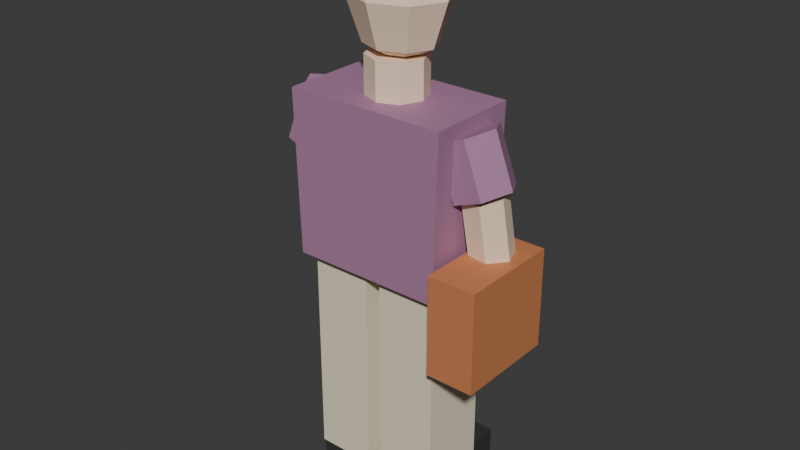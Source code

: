# Source: pedestrian_07.blend  (saved by Blender 5.2.45; exported with 4.5.12 LTS)
import bpy
from mathutils import Matrix  # noqa: F401  (used for matrix-valued properties, if any)

bpy.ops.wm.read_factory_settings(use_empty=True)
scene = bpy.context.scene
scene.name = 'Scene'

# ---- collections
col_collection = bpy.data.collections.new('Collection'); scene.collection.children.link(col_collection)

# ---- materials (node trees are filled in below, after node groups)
mat_traffic_rubber = bpy.data.materials.new('traffic_rubber')
mat_traffic_rubber.diffuse_color = (0.035, 0.039, 0.037, 1.0)
mat_traffic_cream = bpy.data.materials.new('traffic_cream')
mat_traffic_cream.diffuse_color = (0.85, 0.76, 0.57, 1.0)
mat_traffic_purple = bpy.data.materials.new('traffic_purple')
mat_traffic_purple.diffuse_color = (0.4, 0.2, 0.34, 1.0)
mat_traffic_skin3 = bpy.data.materials.new('traffic_skin3')
mat_traffic_skin3.diffuse_color = (0.95, 0.73, 0.55, 1.0)
mat_traffic_copper = bpy.data.materials.new('traffic_copper')
mat_traffic_copper.diffuse_color = (0.6, 0.22, 0.085, 1.0)

# ---- material node trees
mat_traffic_rubber.use_nodes = True; mat_traffic_rubber.node_tree.nodes.clear()
_N = mat_traffic_rubber.node_tree.nodes; _L = mat_traffic_rubber.node_tree.links
n0 = _N.new('ShaderNodeBsdfPrincipled'); n0.name = 'Principled BSDF'; n0.location = (-200, 100)
n0.inputs[0].default_value = (0.035, 0.039, 0.037, 1.0)
n0.inputs[2].default_value = 0.62
n0.inputs[10].default_value = 0.005
n1 = _N.new('ShaderNodeOutputMaterial'); n1.name = 'Material Output'; n1.location = (200, 100)
_L.new(n0.outputs[0], n1.inputs[0])
n1.is_active_output = True
mat_traffic_cream.use_nodes = True; mat_traffic_cream.node_tree.nodes.clear()
_N = mat_traffic_cream.node_tree.nodes; _L = mat_traffic_cream.node_tree.links
n0 = _N.new('ShaderNodeBsdfPrincipled'); n0.name = 'Principled BSDF'; n0.location = (-200, 100)
n0.inputs[0].default_value = (0.85, 0.76, 0.57, 1.0)
n0.inputs[2].default_value = 0.62
n0.inputs[10].default_value = 0.005
n1 = _N.new('ShaderNodeOutputMaterial'); n1.name = 'Material Output'; n1.location = (200, 100)
_L.new(n0.outputs[0], n1.inputs[0])
n1.is_active_output = True
mat_traffic_purple.use_nodes = True; mat_traffic_purple.node_tree.nodes.clear()
_N = mat_traffic_purple.node_tree.nodes; _L = mat_traffic_purple.node_tree.links
n0 = _N.new('ShaderNodeBsdfPrincipled'); n0.name = 'Principled BSDF'; n0.location = (-200, 100)
n0.inputs[0].default_value = (0.4, 0.2, 0.34, 1.0)
n0.inputs[2].default_value = 0.62
n0.inputs[10].default_value = 0.005
n1 = _N.new('ShaderNodeOutputMaterial'); n1.name = 'Material Output'; n1.location = (200, 100)
_L.new(n0.outputs[0], n1.inputs[0])
n1.is_active_output = True
mat_traffic_skin3.use_nodes = True; mat_traffic_skin3.node_tree.nodes.clear()
_N = mat_traffic_skin3.node_tree.nodes; _L = mat_traffic_skin3.node_tree.links
n0 = _N.new('ShaderNodeBsdfPrincipled'); n0.name = 'Principled BSDF'; n0.location = (-200, 100)
n0.inputs[0].default_value = (0.95, 0.73, 0.55, 1.0)
n0.inputs[2].default_value = 0.62
n0.inputs[10].default_value = 0.005
n1 = _N.new('ShaderNodeOutputMaterial'); n1.name = 'Material Output'; n1.location = (200, 100)
_L.new(n0.outputs[0], n1.inputs[0])
n1.is_active_output = True
mat_traffic_copper.use_nodes = True; mat_traffic_copper.node_tree.nodes.clear()
_N = mat_traffic_copper.node_tree.nodes; _L = mat_traffic_copper.node_tree.links
n0 = _N.new('ShaderNodeBsdfPrincipled'); n0.name = 'Principled BSDF'; n0.location = (-200, 100)
n0.inputs[0].default_value = (0.6, 0.22, 0.085, 1.0)
n0.inputs[2].default_value = 0.62
n0.inputs[10].default_value = 0.005
n1 = _N.new('ShaderNodeOutputMaterial'); n1.name = 'Material Output'; n1.location = (200, 100)
_L.new(n0.outputs[0], n1.inputs[0])
n1.is_active_output = True

# ---- world
world_world = bpy.data.worlds.new('World'); scene.world = world_world
world_world.use_nodes = True; world_world.node_tree.nodes.clear()
_N = world_world.node_tree.nodes; _L = world_world.node_tree.links
n0 = _N.new('ShaderNodeOutputWorld'); n0.name = 'World Output'; n0.location = (200, 100)
n1 = _N.new('ShaderNodeBackground'); n1.name = 'Background'; n1.location = (-200, 100)
n1.inputs[0].default_value = (0.05088, 0.05088, 0.05088, 1.0)
_L.new(n1.outputs[0], n0.inputs[0])
n0.is_active_output = True
world_world.color = (0.05088, 0.05088, 0.05088)
world_world.sun_shadow_jitter_overblur = 0.0

# ---- meshes
me_cube = bpy.data.meshes.new('Cube')
me_cube.from_pydata([(-0.0936, -0.155, -0.065), (-0.0936, -0.155, 0.065), (-0.0936, 0.155, -0.065), (-0.0936, 0.155, 0.065), (0.0936, -0.155, -0.065), (0.0936, -0.155, 0.065), (0.0936, 0.155, -0.065), (0.0936, 0.155, 0.065)], [], [(0, 1, 3, 2), (2, 3, 7, 6), (6, 7, 5, 4), (4, 5, 1, 0), (2, 6, 4, 0), (7, 3, 1, 5)])
_uv = me_cube.uv_layers.new(name='UVMap')
_uv.uv.foreach_set('vector', [0.375, 0.0, 0.625, 0.0, 0.625, 0.25, 0.375, 0.25, 0.375, 0.25, 0.625, 0.25, 0.625, 0.5, 0.375, 0.5, 0.375, 0.5, 0.625, 0.5, 0.625, 0.75, 0.375, 0.75, 0.375, 0.75, 0.625, 0.75, 0.625, 1.0, 0.375, 1.0, 0.125, 0.5, 0.375, 0.5, 0.375, 0.75, 0.125, 0.75, 0.625, 0.5, 0.875, 0.5, 0.875, 0.75, 0.625, 0.75])
me_cube.materials.append(mat_traffic_rubber)
me_cube.update()
me_cube_001 = bpy.data.meshes.new('Cube.001')
me_cube_001.from_pydata([(-0.096, -0.11, -0.3433), (-0.096, -0.11, 0.3433), (-0.096, 0.11, -0.3433), (-0.096, 0.11, 0.3433), (0.096, -0.11, -0.3433), (0.096, -0.11, 0.3433), (0.096, 0.11, -0.3433), (0.096, 0.11, 0.3433)], [], [(0, 1, 3, 2), (2, 3, 7, 6), (6, 7, 5, 4), (4, 5, 1, 0), (2, 6, 4, 0), (7, 3, 1, 5)])
_uv = me_cube_001.uv_layers.new(name='UVMap')
_uv.uv.foreach_set('vector', [0.375, 0.0, 0.625, 0.0, 0.625, 0.25, 0.375, 0.25, 0.375, 0.25, 0.625, 0.25, 0.625, 0.5, 0.375, 0.5, 0.375, 0.5, 0.625, 0.5, 0.625, 0.75, 0.375, 0.75, 0.375, 0.75, 0.625, 0.75, 0.625, 1.0, 0.375, 1.0, 0.125, 0.5, 0.375, 0.5, 0.375, 0.75, 0.125, 0.75, 0.625, 0.5, 0.875, 0.5, 0.875, 0.75, 0.625, 0.75])
me_cube_001.materials.append(mat_traffic_cream)
me_cube_001.update()
me_cube_002 = bpy.data.meshes.new('Cube.002')
me_cube_002.from_pydata([(-0.0936, -0.155, -0.065), (-0.0936, -0.155, 0.065), (-0.0936, 0.155, -0.065), (-0.0936, 0.155, 0.065), (0.0936, -0.155, -0.065), (0.0936, -0.155, 0.065), (0.0936, 0.155, -0.065), (0.0936, 0.155, 0.065)], [], [(0, 1, 3, 2), (2, 3, 7, 6), (6, 7, 5, 4), (4, 5, 1, 0), (2, 6, 4, 0), (7, 3, 1, 5)])
_uv = me_cube_002.uv_layers.new(name='UVMap')
_uv.uv.foreach_set('vector', [0.375, 0.0, 0.625, 0.0, 0.625, 0.25, 0.375, 0.25, 0.375, 0.25, 0.625, 0.25, 0.625, 0.5, 0.375, 0.5, 0.375, 0.5, 0.625, 0.5, 0.625, 0.75, 0.375, 0.75, 0.375, 0.75, 0.625, 0.75, 0.625, 1.0, 0.375, 1.0, 0.125, 0.5, 0.375, 0.5, 0.375, 0.75, 0.125, 0.75, 0.625, 0.5, 0.875, 0.5, 0.875, 0.75, 0.625, 0.75])
me_cube_002.materials.append(mat_traffic_rubber)
me_cube_002.update()
me_cube_003 = bpy.data.meshes.new('Cube.003')
me_cube_003.from_pydata([(-0.096, -0.11, -0.3433), (-0.096, -0.11, 0.3433), (-0.096, 0.11, -0.3433), (-0.096, 0.11, 0.3433), (0.096, -0.11, -0.3433), (0.096, -0.11, 0.3433), (0.096, 0.11, -0.3433), (0.096, 0.11, 0.3433)], [], [(0, 1, 3, 2), (2, 3, 7, 6), (6, 7, 5, 4), (4, 5, 1, 0), (2, 6, 4, 0), (7, 3, 1, 5)])
_uv = me_cube_003.uv_layers.new(name='UVMap')
_uv.uv.foreach_set('vector', [0.375, 0.0, 0.625, 0.0, 0.625, 0.25, 0.375, 0.25, 0.375, 0.25, 0.625, 0.25, 0.625, 0.5, 0.375, 0.5, 0.375, 0.5, 0.625, 0.5, 0.625, 0.75, 0.375, 0.75, 0.375, 0.75, 0.625, 0.75, 0.625, 1.0, 0.375, 1.0, 0.125, 0.5, 0.375, 0.5, 0.375, 0.75, 0.125, 0.75, 0.625, 0.5, 0.875, 0.5, 0.875, 0.75, 0.625, 0.75])
me_cube_003.materials.append(mat_traffic_cream)
me_cube_003.update()
me_shirt = bpy.data.meshes.new('Shirt')
me_shirt.from_pydata([(-0.24, -0.145, 0.7566), (0.24, -0.145, 0.7566), (0.2544, -0.145, 1.265), (-0.2544, -0.145, 1.265), (-0.24, 0.145, 0.7566), (0.24, 0.145, 0.7566), (0.2544, 0.145, 1.265), (-0.2544, 0.145, 1.265)], [], [(3, 2, 1, 0), (0, 1, 5, 4), (1, 2, 6, 5), (2, 3, 7, 6), (3, 0, 4, 7), (4, 5, 6, 7)])
me_shirt.materials.append(mat_traffic_purple)
me_shirt.update()
me_cylinder = bpy.data.meshes.new('Cylinder')
me_cylinder.from_pydata([(0.0, 0.09, -0.075), (0.0, 0.09, 0.075), (0.06364, 0.06364, -0.075), (0.06364, 0.06364, 0.075), (0.09, 0.0, -0.075), (0.09, 0.0, 0.075), (0.06364, -0.06364, -0.075), (0.06364, -0.06364, 0.075), (0.0, -0.09, -0.075), (0.0, -0.09, 0.075), (-0.06364, -0.06364, -0.075), (-0.06364, -0.06364, 0.075), (-0.09, 0.0, -0.075), (-0.09, 0.0, 0.075), (-0.06364, 0.06364, -0.075), (-0.06364, 0.06364, 0.075)], [], [(0, 1, 3, 2), (2, 3, 5, 4), (4, 5, 7, 6), (6, 7, 9, 8), (8, 9, 11, 10), (10, 11, 13, 12), (3, 1, 15, 13, 11, 9, 7, 5), (12, 13, 15, 14), (14, 15, 1, 0), (0, 2, 4, 6, 8, 10, 12, 14)])
_uv = me_cylinder.uv_layers.new(name='UVMap')
_uv.uv.foreach_set('vector', [1.0, 0.5, 1.0, 1.0, 0.875, 1.0, 0.875, 0.5, 0.875, 0.5, 0.875, 1.0, 0.75, 1.0, 0.75, 0.5, 0.75, 0.5, 0.75, 1.0, 0.625, 1.0, 0.625, 0.5, 0.625, 0.5, 0.625, 1.0, 0.5, 1.0, 0.5, 0.5, 0.5, 0.5, 0.5, 1.0, 0.375, 1.0, 0.375, 0.5, 0.375, 0.5, 0.375, 1.0, 0.25, 1.0, 0.25, 0.5, 0.4197, 0.4197, 0.25, 0.49, 0.08029, 0.4197, 0.01, 0.25, 0.08029, 0.08029, 0.25, 0.01, 0.4197, 0.08029, 0.49, 0.25, 0.25, 0.5, 0.25, 1.0, 0.125, 1.0, 0.125, 0.5, 0.125, 0.5, 0.125, 1.0, 0.0, 1.0, 0.0, 0.5, 0.75, 0.49, 0.9197, 0.4197, 0.99, 0.25, 0.9197, 0.08029, 0.75, 0.01, 0.5803, 0.08029, 0.51, 0.25, 0.5803, 0.4197])
me_cylinder.materials.append(mat_traffic_skin3)
me_cylinder.update()
me_sphere = bpy.data.meshes.new('Sphere')
me_sphere.from_pydata([(0.0, 0.0, 0.19), (0.0, 0.09899, 0.1344), (0.0, 0.14, 0.0), (0.0, 0.09899, -0.1344), (0.0, 0.0, -0.19), (0.0775, 0.07, 0.1344), (0.1096, 0.09899, 0.0), (0.0775, 0.07, -0.1344), (0.1096, 0.0, 0.1344), (0.155, 0.0, 0.0), (0.1096, 0.0, -0.1344), (0.0775, -0.07, 0.1344), (0.1096, -0.09899, 0.0), (0.0775, -0.07, -0.1344), (0.0, -0.09899, 0.1344), (0.0, -0.14, 0.0), (0.0, -0.09899, -0.1344), (-0.0775, -0.07, 0.1344), (-0.1096, -0.09899, 0.0), (-0.0775, -0.07, -0.1344), (-0.1096, 0.0, 0.1344), (-0.155, 0.0, 0.0), (-0.1096, 0.0, -0.1344), (-0.0775, 0.07, 0.1344), (-0.1096, 0.09899, 0.0), (-0.0775, 0.07, -0.1344)], [], [(3, 2, 6, 7), (1, 0, 5), (4, 3, 7), (2, 1, 5, 6), (5, 0, 8), (4, 7, 10), (6, 5, 8, 9), (7, 6, 9, 10), (10, 9, 12, 13), (8, 0, 11), (4, 10, 13), (9, 8, 11, 12), (13, 12, 15, 16), (11, 0, 14), (4, 13, 16), (12, 11, 14, 15), (16, 15, 18, 19), (14, 0, 17), (4, 16, 19), (15, 14, 17, 18), (19, 18, 21, 22), (17, 0, 20), (4, 19, 22), (18, 17, 20, 21), (22, 21, 24, 25), (20, 0, 23), (4, 22, 25), (21, 20, 23, 24), (24, 23, 1, 2), (25, 24, 2, 3), (23, 0, 1), (4, 25, 3)])
_uv = me_sphere.uv_layers.new(name='UVMap')
_uv.uv.foreach_set('vector', [0.75, 0.25, 0.75, 0.5, 0.625, 0.5, 0.625, 0.25, 0.75, 0.75, 0.6875, 1.0, 0.625, 0.75, 0.6875, 5.96e-08, 0.75, 0.25, 0.625, 0.25, 0.75, 0.5, 0.75, 0.75, 0.625, 0.75, 0.625, 0.5, 0.625, 0.75, 0.5625, 1.0, 0.5, 0.75, 0.5625, 5.96e-08, 0.625, 0.25, 0.5, 0.25, 0.625, 0.5, 0.625, 0.75, 0.5, 0.75, 0.5, 0.5, 0.625, 0.25, 0.625, 0.5, 0.5, 0.5, 0.5, 0.25, 0.5, 0.25, 0.5, 0.5, 0.375, 0.5, 0.375, 0.25, 0.5, 0.75, 0.4375, 1.0, 0.375, 0.75, 0.4375, 5.96e-08, 0.5, 0.25, 0.375, 0.25, 0.5, 0.5, 0.5, 0.75, 0.375, 0.75, 0.375, 0.5, 0.375, 0.25, 0.375, 0.5, 0.25, 0.5, 0.25, 0.25, 0.375, 0.75, 0.3125, 1.0, 0.25, 0.75, 0.3125, 5.96e-08, 0.375, 0.25, 0.25, 0.25, 0.375, 0.5, 0.375, 0.75, 0.25, 0.75, 0.25, 0.5, 0.25, 0.25, 0.25, 0.5, 0.125, 0.5, 0.125, 0.25, 0.25, 0.75, 0.1875, 1.0, 0.125, 0.75, 0.1875, 5.96e-08, 0.25, 0.25, 0.125, 0.25, 0.25, 0.5, 0.25, 0.75, 0.125, 0.75, 0.125, 0.5, 0.125, 0.25, 0.125, 0.5, 0.0, 0.5, 0.0, 0.25, 0.125, 0.75, 0.0625, 1.0, 0.0, 0.75, 0.0625, 5.96e-08, 0.125, 0.25, 0.0, 0.25, 0.125, 0.5, 0.125, 0.75, 0.0, 0.75, 0.0, 0.5, 1.0, 0.25, 1.0, 0.5, 0.875, 0.5, 0.875, 0.25, 1.0, 0.75, 0.9375, 1.0, 0.875, 0.75, 0.9375, 5.96e-08, 1.0, 0.25, 0.875, 0.25, 1.0, 0.5, 1.0, 0.75, 0.875, 0.75, 0.875, 0.5, 0.875, 0.5, 0.875, 0.75, 0.75, 0.75, 0.75, 0.5, 0.875, 0.25, 0.875, 0.5, 0.75, 0.5, 0.75, 0.25, 0.875, 0.75, 0.8125, 1.0, 0.75, 0.75, 0.8125, 5.96e-08, 0.875, 0.25, 0.75, 0.25])
me_sphere.materials.append(mat_traffic_skin3)
me_sphere.update()
me_cube_004 = bpy.data.meshes.new('Cube.004')
me_cube_004.from_pydata([(-0.14, -0.12, -0.045), (-0.14, -0.12, 0.045), (-0.14, 0.12, -0.045), (-0.14, 0.12, 0.045), (0.14, -0.12, -0.045), (0.14, -0.12, 0.045), (0.14, 0.12, -0.045), (0.14, 0.12, 0.045)], [], [(0, 1, 3, 2), (2, 3, 7, 6), (6, 7, 5, 4), (4, 5, 1, 0), (2, 6, 4, 0), (7, 3, 1, 5)])
_uv = me_cube_004.uv_layers.new(name='UVMap')
_uv.uv.foreach_set('vector', [0.375, 0.0, 0.625, 0.0, 0.625, 0.25, 0.375, 0.25, 0.375, 0.25, 0.625, 0.25, 0.625, 0.5, 0.375, 0.5, 0.375, 0.5, 0.625, 0.5, 0.625, 0.75, 0.375, 0.75, 0.375, 0.75, 0.625, 0.75, 0.625, 1.0, 0.375, 1.0, 0.125, 0.5, 0.375, 0.5, 0.375, 0.75, 0.125, 0.75, 0.625, 0.5, 0.875, 0.5, 0.875, 0.75, 0.625, 0.75])
me_cube_004.materials.append(mat_traffic_rubber)
me_cube_004.update()
me_cube_005 = bpy.data.meshes.new('Cube.005')
me_cube_005.from_pydata([(-0.0325, -0.0325, -0.035), (-0.0325, -0.0325, 0.035), (-0.0325, 0.0325, -0.035), (-0.0325, 0.0325, 0.035), (0.0325, -0.0325, -0.035), (0.0325, -0.0325, 0.035), (0.0325, 0.0325, -0.035), (0.0325, 0.0325, 0.035)], [], [(0, 1, 3, 2), (2, 3, 7, 6), (6, 7, 5, 4), (4, 5, 1, 0), (2, 6, 4, 0), (7, 3, 1, 5)])
_uv = me_cube_005.uv_layers.new(name='UVMap')
_uv.uv.foreach_set('vector', [0.375, 0.0, 0.625, 0.0, 0.625, 0.25, 0.375, 0.25, 0.375, 0.25, 0.625, 0.25, 0.625, 0.5, 0.375, 0.5, 0.375, 0.5, 0.625, 0.5, 0.625, 0.75, 0.375, 0.75, 0.375, 0.75, 0.625, 0.75, 0.625, 1.0, 0.375, 1.0, 0.125, 0.5, 0.375, 0.5, 0.375, 0.75, 0.125, 0.75, 0.625, 0.5, 0.875, 0.5, 0.875, 0.75, 0.625, 0.75])
me_cube_005.materials.append(mat_traffic_skin3)
me_cube_005.update()
me_cylinder_001 = bpy.data.meshes.new('Cylinder.001')
me_cylinder_001.from_pydata([(0.0, 0.092, -0.08575), (0.0, 0.092, 0.08575), (0.07967, 0.046, -0.08575), (0.07967, 0.046, 0.08575), (0.07967, -0.046, -0.08575), (0.07967, -0.046, 0.08575), (0.0, -0.092, -0.08575), (0.0, -0.092, 0.08575), (-0.07967, -0.046, -0.08575), (-0.07967, -0.046, 0.08575), (-0.07967, 0.046, -0.08575), (-0.07967, 0.046, 0.08575)], [], [(0, 1, 3, 2), (2, 3, 5, 4), (4, 5, 7, 6), (6, 7, 9, 8), (3, 1, 11, 9, 7, 5), (8, 9, 11, 10), (10, 11, 1, 0), (0, 2, 4, 6, 8, 10)])
_uv = me_cylinder_001.uv_layers.new(name='UVMap')
_uv.uv.foreach_set('vector', [1.0, 0.5, 1.0, 1.0, 0.8333, 1.0, 0.8333, 0.5, 0.8333, 0.5, 0.8333, 1.0, 0.6667, 1.0, 0.6667, 0.5, 0.6667, 0.5, 0.6667, 1.0, 0.5, 1.0, 0.5, 0.5, 0.5, 0.5, 0.5, 1.0, 0.3333, 1.0, 0.3333, 0.5, 0.4578, 0.37, 0.25, 0.49, 0.04215, 0.37, 0.04215, 0.13, 0.25, 0.01, 0.4578, 0.13, 0.3333, 0.5, 0.3333, 1.0, 0.1667, 1.0, 0.1667, 0.5, 0.1667, 0.5, 0.1667, 1.0, -8.941e-08, 1.0, -8.941e-08, 0.5, 0.75, 0.49, 0.9578, 0.37, 0.9578, 0.13, 0.75, 0.01, 0.5422, 0.13, 0.5422, 0.37])
me_cylinder_001.materials.append(mat_traffic_purple)
me_cylinder_001.update()
me_cylinder_002 = bpy.data.meshes.new('Cylinder.002')
me_cylinder_002.from_pydata([(0.0, 0.066, -0.1152), (0.0, 0.066, 0.1152), (0.05716, 0.033, -0.1152), (0.05716, 0.033, 0.1152), (0.05716, -0.033, -0.1152), (0.05716, -0.033, 0.1152), (0.0, -0.066, -0.1152), (0.0, -0.066, 0.1152), (-0.05716, -0.033, -0.1152), (-0.05716, -0.033, 0.1152), (-0.05716, 0.033, -0.1152), (-0.05716, 0.033, 0.1152)], [], [(0, 1, 3, 2), (2, 3, 5, 4), (4, 5, 7, 6), (6, 7, 9, 8), (3, 1, 11, 9, 7, 5), (8, 9, 11, 10), (10, 11, 1, 0), (0, 2, 4, 6, 8, 10)])
_uv = me_cylinder_002.uv_layers.new(name='UVMap')
_uv.uv.foreach_set('vector', [1.0, 0.5, 1.0, 1.0, 0.8333, 1.0, 0.8333, 0.5, 0.8333, 0.5, 0.8333, 1.0, 0.6667, 1.0, 0.6667, 0.5, 0.6667, 0.5, 0.6667, 1.0, 0.5, 1.0, 0.5, 0.5, 0.5, 0.5, 0.5, 1.0, 0.3333, 1.0, 0.3333, 0.5, 0.4578, 0.37, 0.25, 0.49, 0.04215, 0.37, 0.04215, 0.13, 0.25, 0.01, 0.4578, 0.13, 0.3333, 0.5, 0.3333, 1.0, 0.1667, 1.0, 0.1667, 0.5, 0.1667, 0.5, 0.1667, 1.0, -8.941e-08, 1.0, -8.941e-08, 0.5, 0.75, 0.49, 0.9578, 0.37, 0.9578, 0.13, 0.75, 0.01, 0.5422, 0.13, 0.5422, 0.37])
me_cylinder_002.materials.append(mat_traffic_skin3)
me_cylinder_002.update()
me_cylinder_003 = bpy.data.meshes.new('Cylinder.003')
me_cylinder_003.from_pydata([(0.0, 0.092, -0.08575), (0.0, 0.092, 0.08575), (0.07967, 0.046, -0.08575), (0.07967, 0.046, 0.08575), (0.07967, -0.046, -0.08575), (0.07967, -0.046, 0.08575), (0.0, -0.092, -0.08575), (0.0, -0.092, 0.08575), (-0.07967, -0.046, -0.08575), (-0.07967, -0.046, 0.08575), (-0.07967, 0.046, -0.08575), (-0.07967, 0.046, 0.08575)], [], [(0, 1, 3, 2), (2, 3, 5, 4), (4, 5, 7, 6), (6, 7, 9, 8), (3, 1, 11, 9, 7, 5), (8, 9, 11, 10), (10, 11, 1, 0), (0, 2, 4, 6, 8, 10)])
_uv = me_cylinder_003.uv_layers.new(name='UVMap')
_uv.uv.foreach_set('vector', [1.0, 0.5, 1.0, 1.0, 0.8333, 1.0, 0.8333, 0.5, 0.8333, 0.5, 0.8333, 1.0, 0.6667, 1.0, 0.6667, 0.5, 0.6667, 0.5, 0.6667, 1.0, 0.5, 1.0, 0.5, 0.5, 0.5, 0.5, 0.5, 1.0, 0.3333, 1.0, 0.3333, 0.5, 0.4578, 0.37, 0.25, 0.49, 0.04215, 0.37, 0.04215, 0.13, 0.25, 0.01, 0.4578, 0.13, 0.3333, 0.5, 0.3333, 1.0, 0.1667, 1.0, 0.1667, 0.5, 0.1667, 0.5, 0.1667, 1.0, -8.941e-08, 1.0, -8.941e-08, 0.5, 0.75, 0.49, 0.9578, 0.37, 0.9578, 0.13, 0.75, 0.01, 0.5422, 0.13, 0.5422, 0.37])
me_cylinder_003.materials.append(mat_traffic_purple)
me_cylinder_003.update()
me_cylinder_004 = bpy.data.meshes.new('Cylinder.004')
me_cylinder_004.from_pydata([(0.0, 0.066, -0.1152), (0.0, 0.066, 0.1152), (0.05716, 0.033, -0.1152), (0.05716, 0.033, 0.1152), (0.05716, -0.033, -0.1152), (0.05716, -0.033, 0.1152), (0.0, -0.066, -0.1152), (0.0, -0.066, 0.1152), (-0.05716, -0.033, -0.1152), (-0.05716, -0.033, 0.1152), (-0.05716, 0.033, -0.1152), (-0.05716, 0.033, 0.1152)], [], [(0, 1, 3, 2), (2, 3, 5, 4), (4, 5, 7, 6), (6, 7, 9, 8), (3, 1, 11, 9, 7, 5), (8, 9, 11, 10), (10, 11, 1, 0), (0, 2, 4, 6, 8, 10)])
_uv = me_cylinder_004.uv_layers.new(name='UVMap')
_uv.uv.foreach_set('vector', [1.0, 0.5, 1.0, 1.0, 0.8333, 1.0, 0.8333, 0.5, 0.8333, 0.5, 0.8333, 1.0, 0.6667, 1.0, 0.6667, 0.5, 0.6667, 0.5, 0.6667, 1.0, 0.5, 1.0, 0.5, 0.5, 0.5, 0.5, 0.5, 1.0, 0.3333, 1.0, 0.3333, 0.5, 0.4578, 0.37, 0.25, 0.49, 0.04215, 0.37, 0.04215, 0.13, 0.25, 0.01, 0.4578, 0.13, 0.3333, 0.5, 0.3333, 1.0, 0.1667, 1.0, 0.1667, 0.5, 0.1667, 0.5, 0.1667, 1.0, -8.941e-08, 1.0, -8.941e-08, 0.5, 0.75, 0.49, 0.9578, 0.37, 0.9578, 0.13, 0.75, 0.01, 0.5422, 0.13, 0.5422, 0.37])
me_cylinder_004.materials.append(mat_traffic_skin3)
me_cylinder_004.update()
me_cube_006 = bpy.data.meshes.new('Cube.006')
me_cube_006.from_pydata([(-0.075, -0.16, -0.155), (-0.075, -0.16, 0.155), (-0.075, 0.16, -0.155), (-0.075, 0.16, 0.155), (0.075, -0.16, -0.155), (0.075, -0.16, 0.155), (0.075, 0.16, -0.155), (0.075, 0.16, 0.155)], [], [(0, 1, 3, 2), (2, 3, 7, 6), (6, 7, 5, 4), (4, 5, 1, 0), (2, 6, 4, 0), (7, 3, 1, 5)])
_uv = me_cube_006.uv_layers.new(name='UVMap')
_uv.uv.foreach_set('vector', [0.375, 0.0, 0.625, 0.0, 0.625, 0.25, 0.375, 0.25, 0.375, 0.25, 0.625, 0.25, 0.625, 0.5, 0.375, 0.5, 0.375, 0.5, 0.625, 0.5, 0.625, 0.75, 0.375, 0.75, 0.375, 0.75, 0.625, 0.75, 0.625, 1.0, 0.375, 1.0, 0.125, 0.5, 0.375, 0.5, 0.375, 0.75, 0.125, 0.75, 0.625, 0.5, 0.875, 0.5, 0.875, 0.75, 0.625, 0.75])
me_cube_006.materials.append(mat_traffic_copper)
me_cube_006.update()

# ---- objects
ob_shoe = bpy.data.objects.new('Shoe', me_cube)
ob_trouser_leg = bpy.data.objects.new('Trouser leg', me_cube_001)
ob_shoe_001 = bpy.data.objects.new('Shoe.001', me_cube_002)
ob_trouser_leg_001 = bpy.data.objects.new('Trouser leg.001', me_cube_003)
ob_shirt = bpy.data.objects.new('Shirt', me_shirt)
ob_neck = bpy.data.objects.new('Neck', me_cylinder)
ob_head = bpy.data.objects.new('Head', me_sphere)
ob_hair = bpy.data.objects.new('Hair', me_cube_004)
ob_nose = bpy.data.objects.new('Nose', me_cube_005)
ob_sleeve = bpy.data.objects.new('Sleeve', me_cylinder_001)
ob_forearm = bpy.data.objects.new('Forearm', me_cylinder_002)
ob_sleeve_001 = bpy.data.objects.new('Sleeve.001', me_cylinder_003)
ob_forearm_001 = bpy.data.objects.new('Forearm.001', me_cylinder_004)
ob_shoulder_bag = bpy.data.objects.new('Shoulder bag', me_cube_006)

# ---- transforms, parenting, visibility, modifiers, constraints
ob_shoe.location = (-0.12, 0.05, 0.065)
ob_trouser_leg.location = (-0.12, 0.0, 0.409)
ob_shoe_001.location = (0.12, 0.05, 0.065)
ob_trouser_leg_001.location = (0.12, 0.0, 0.409)
ob_shirt.location = (0.0, 0.0, 0.0)
ob_neck.location = (0.0, 0.0, 1.305)
ob_head.location = (0.0, 0.015, 1.54)
ob_hair.location = (0.0, -0.02, 1.685)
ob_nose.location = (0.0, 0.157, 1.54)
ob_sleeve.location = (-0.27, 0.0, 1.135)
ob_sleeve.rotation_euler = (2.784, -0.0, -1.571)
ob_forearm.location = (-0.31, 0.0125, 0.9407)
ob_forearm.rotation_euler = (-0.1394, -3.142, 0.6747)
ob_sleeve_001.location = (0.27, 0.0, 1.135)
ob_sleeve_001.rotation_euler = (2.784, -0.0, 1.571)
ob_forearm_001.location = (0.31, 0.0125, 0.9407)
ob_forearm_001.rotation_euler = (-0.1394, 3.142, -0.6747)
ob_shoulder_bag.location = (0.336, -0.03, 0.7237)

# ---- collection membership
col_collection.objects.link(ob_shoe)
col_collection.objects.link(ob_trouser_leg)
col_collection.objects.link(ob_shoe_001)
col_collection.objects.link(ob_trouser_leg_001)
col_collection.objects.link(ob_shirt)
col_collection.objects.link(ob_neck)
col_collection.objects.link(ob_head)
col_collection.objects.link(ob_hair)
col_collection.objects.link(ob_nose)
col_collection.objects.link(ob_sleeve)
col_collection.objects.link(ob_forearm)
col_collection.objects.link(ob_sleeve_001)
col_collection.objects.link(ob_forearm_001)
col_collection.objects.link(ob_shoulder_bag)

# ---- scene / render settings (as saved in the file)
scene.frame_start = 1; scene.frame_end = 250; scene.frame_set(1)
scene.render.engine = 'BLENDER_EEVEE_NEXT'
scene.render.bake_bias = 0.0
scene.render.bake_samples = 0
scene.render.compositor_device = 'GPU'
scene.eevee.use_volume_custom_range = False
scene.eevee.fast_gi_thickness_near = 0.1
scene.eevee.fast_gi_thickness_far = 0.0
scene.eevee.ray_tracing_options.screen_trace_thickness = 0.1
bpy.context.view_layer.update()

# ---- added for rendering (the .blend has no active camera and no usable light): camera, sun
cam_auto = bpy.data.cameras.new('AutoCamera')
cam_auto.lens = 50.0
cam_auto.sensor_width = 36.0
cam_auto.clip_end = 1000.0
ob_auto_camera = bpy.data.objects.new('AutoCamera', cam_auto)
scene.collection.objects.link(ob_auto_camera)
ob_auto_camera.location = (1.81005, -2.16123, 2.31082)
ob_auto_camera.rotation_euler = (1.09748, -7.21219e-08, 0.694738)
scene.camera = ob_auto_camera
light_auto_sun = bpy.data.lights.new('AutoSun', 'SUN')
light_auto_sun.energy = 3.0
light_auto_sun.angle = 0.0523599
ob_auto_sun = bpy.data.objects.new('AutoSun', light_auto_sun)
scene.collection.objects.link(ob_auto_sun)
ob_auto_sun.rotation_euler = (0.872665, 0.174533, 0.523599)
bpy.context.view_layer.update()
